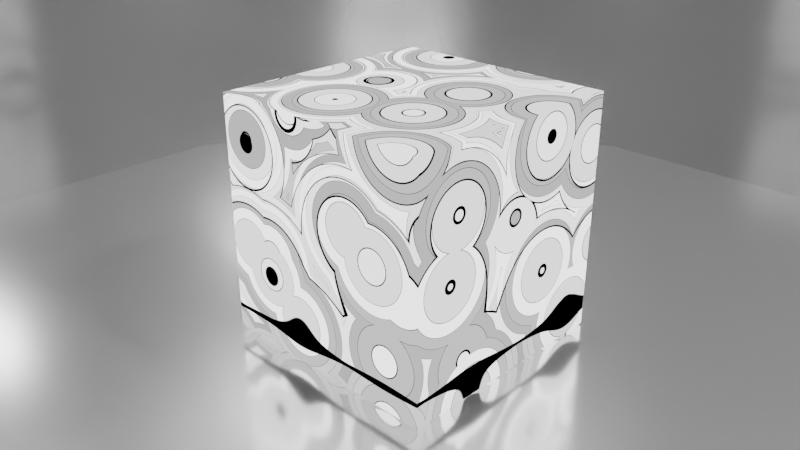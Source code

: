# Source: cubo_cerchi.blend  (saved by Blender 2.90.8; exported with 4.5.12 LTS)
import bpy
from mathutils import Matrix  # noqa: F401  (used for matrix-valued properties, if any)

bpy.ops.wm.read_factory_settings(use_empty=True)
scene = bpy.context.scene
scene.name = 'Scene'

# ---- collections
col_collection = bpy.data.collections.new('Collection'); scene.collection.children.link(col_collection)

# ---- materials (node trees are filled in below, after node groups)
mat_material = bpy.data.materials.new('Material')
mat_material.alpha_threshold = 0.0
mat_material.use_transparent_shadow = False
mat_material.line_color = (0.0, 0.0, 0.0, 1.0)
mat_material_001 = bpy.data.materials.new('Material.001')
mat_material_001.use_transparent_shadow = False

# ---- material node trees
mat_material.use_nodes = True; mat_material.node_tree.nodes.clear()
mat_material_001.use_nodes = True; mat_material_001.node_tree.nodes.clear()
_N = mat_material_001.node_tree.nodes; _L = mat_material_001.node_tree.links
n0 = _N.new('ShaderNodeOutputMaterial'); n0.name = 'Material Output'; n0.location = (317, 291)
n1 = _N.new('ShaderNodeBsdfPrincipled'); n1.name = 'Principled BSDF'; n1.location = (27, 291)
n1.distribution = 'GGX'
n1.subsurface_method = 'BURLEY'
n1.inputs[1].default_value = 0.2068
n1.inputs[2].default_value = 0.15
n1.inputs[3].default_value = 1.45
n1.inputs[18].default_value = 0.8068
n1.inputs[27].default_value = (0.0, 0.0, 0.0, 1.0)
n1.inputs[28].default_value = 1.0
_L.new(n1.outputs[0], n0.inputs[0])
n0.is_active_output = True

# ---- world
world_world = bpy.data.worlds.new('World'); scene.world = world_world
world_world.use_nodes = True; world_world.node_tree.nodes.clear()
_N = world_world.node_tree.nodes; _L = world_world.node_tree.links
n0 = _N.new('ShaderNodeOutputWorld'); n0.name = 'World Output'; n0.location = (300, 300)
n1 = _N.new('ShaderNodeBackground'); n1.name = 'Background'; n1.location = (10, 300)
n1.inputs[0].default_value = (0.05088, 0.05088, 0.05088, 1.0)
_L.new(n1.outputs[0], n0.inputs[0])
n0.is_active_output = True
world_world.color = (0.05088, 0.05088, 0.05088)
world_world.use_sun_shadow = False
world_world.sun_shadow_jitter_overblur = 0.0

# ---- cameras
cam_camera = bpy.data.cameras.new('Camera')
cam_camera.clip_end = 100.0
cam_camera.lens = 40.0
cam_camera.ortho_scale = 7.314

# ---- lights
light_light = bpy.data.lights.new('Light', 'POINT')
light_light.transmission_factor = 0.0
light_light.energy = 1000.0
light_light.shadow_soft_size = 0.1
light_light.shadow_maximum_resolution = 0.006
light_light.use_absolute_resolution = True

# ---- meshes
me_cube = bpy.data.meshes.new('Cube')
me_cube.from_pydata([(1.0, 1.0, 1.0), (1.0, 1.0, -1.0), (1.0, -1.0, 1.0), (1.0, -1.0, -1.0), (-1.0, 1.0, 1.0), (-1.0, 1.0, -1.0), (-1.0, -1.0, 1.0), (-1.0, -1.0, -1.0)], [], [(0, 4, 6, 2), (3, 2, 6, 7), (7, 6, 4, 5), (5, 1, 3, 7), (1, 0, 2, 3), (5, 4, 0, 1)])
_uv = me_cube.uv_layers.new(name='UVMap')
_uv.uv.foreach_set('vector', [1.0, 1.0, 0.0, 1.0, 0.0, 0.0, 1.0, 0.0, 1.0, 0.0, 1.0, 1.0, 0.0, 1.0, 0.0, 0.0, 0.0, 0.0, 0.0, 1.0, 1.0, 1.0, 1.0, 0.0, 0.0, 1.0, 1.0, 1.0, 1.0, 0.0, 0.0, 0.0, 1.0, 0.0, 1.0, 1.0, 0.0, 1.0, 0.0, 0.0, 0.0, 0.0, 0.0, 1.0, 1.0, 1.0, 1.0, 0.0])
me_cube.materials.append(mat_material)
me_cube.use_remesh_preserve_volume = False
me_cube.use_remesh_preserve_attributes = False
me_cube.use_mirror_vertex_groups = False
me_cube.update()
me_cube_001 = bpy.data.meshes.new('Cube.001')
me_cube_001.from_pydata([(-5.0, -5.0, -5.0), (-5.0, -5.0, 5.0), (-5.0, 5.0, -5.0), (-5.0, 5.0, 5.0), (5.0, -5.0, -5.0), (5.0, -5.0, 5.0), (5.0, 5.0, -5.0), (5.0, 5.0, 5.0)], [], [(0, 1, 3, 2), (2, 3, 7, 6), (6, 7, 5, 4), (4, 5, 1, 0), (2, 6, 4, 0), (7, 3, 1, 5)])
_uv = me_cube_001.uv_layers.new(name='UVMap')
_uv.uv.foreach_set('vector', [0.375, 0.0, 0.625, 0.0, 0.625, 0.25, 0.375, 0.25, 0.375, 0.25, 0.625, 0.25, 0.625, 0.5, 0.375, 0.5, 0.375, 0.5, 0.625, 0.5, 0.625, 0.75, 0.375, 0.75, 0.375, 0.75, 0.625, 0.75, 0.625, 1.0, 0.375, 1.0, 0.125, 0.5, 0.375, 0.5, 0.375, 0.75, 0.125, 0.75, 0.625, 0.5, 0.875, 0.5, 0.875, 0.75, 0.625, 0.75])
me_cube_001.materials.append(mat_material_001)
me_cube_001.use_remesh_preserve_volume = False
me_cube_001.use_remesh_preserve_attributes = False
me_cube_001.use_mirror_vertex_groups = False
me_cube_001.update()

# ---- objects
ob_cube = bpy.data.objects.new('Cube', me_cube)
ob_light = bpy.data.objects.new('Light', light_light)
ob_camera = bpy.data.objects.new('Camera', cam_camera)
ob_cube_001 = bpy.data.objects.new('Cube.001', me_cube_001)
_N = mat_material.node_tree.nodes; _L = mat_material.node_tree.links
n0 = _N.new('ShaderNodeMapping'); n0.name = 'Mapping'; n0.location = (-928, 157)
n0.vector_type = 'TEXTURE'
n0.inputs[1].default_value = (5.1, 0.0, -0.8)
n0.inputs[2].default_value = (1.571, 0.0, 0.0)
n1 = _N.new('ShaderNodeTexBrick'); n1.name = 'Brick Texture'; n1.location = (-382, 220)
n1.inputs[5].default_value = 0.01
n2 = _N.new('ShaderNodeEmission'); n2.name = 'Emission'; n2.location = (-17, 260)
n2.inputs[1].default_value = 2.5
n3 = _N.new('ShaderNodeOutputMaterial'); n3.name = 'Material Output'; n3.location = (419, 300)
n4 = _N.new('ShaderNodeTexCoord'); n4.name = 'Texture Coordinate'; n4.location = (-1334, 99)
n4.object = ob_cube
n5 = _N.new('ShaderNodeMath'); n5.name = 'Math'; n5.location = (-666, -133)
n5.operation = 'MULTIPLY'
n5.inputs[2].default_value = 0.0
n6 = _N.new('ShaderNodeTexVoronoi'); n6.name = 'Voronoi Texture'; n6.location = (-958, -213)
n6.inputs[1].default_value = 2.716
n6.inputs[2].default_value = 2.716
_L.new(n0.outputs[0], n1.inputs[0])
_L.new(n1.outputs[0], n2.inputs[0])
_L.new(n2.outputs[0], n3.inputs[0])
_L.new(n4.outputs[3], n0.inputs[0])
_L.new(n5.outputs[0], n1.inputs[4])
_L.new(n6.outputs[0], n5.inputs[0])
_L.new(n6.outputs[0], n5.inputs[1])
n3.is_active_output = True

# ---- transforms, parenting, visibility, modifiers, constraints
ob_cube.location = (0.0, 0.0, 0.0)
ob_cube.lock_rotations_4d = False
ob_cube.empty_display_type = 'ARROWS'
ob_cube.lineart.crease_threshold = 0.0
ob_light.location = (4.076, 1.005, 5.904)
ob_light.rotation_euler = (0.6503, 0.05522, 1.866)
ob_light.lock_rotations_4d = False
ob_light.empty_display_type = 'ARROWS'
ob_light.color = (0.0, 0.0, 0.0, 0.0)
ob_light.lineart.crease_threshold = 0.0
ob_camera.location = (4.411, -4.644, 2.874)
ob_camera.rotation_euler = (1.137, -3.649e-07, 0.7756)
ob_camera.lock_rotations_4d = False
ob_camera.empty_display_type = 'ARROWS'
ob_camera.color = (0.0, 0.0, 0.0, 0.0)
ob_camera.display_type = 'WIRE'
ob_camera.lineart.crease_threshold = 0.0
ob_cube_001.location = (0.0, 0.0, 3.983)
ob_cube_001.lineart.crease_threshold = 0.0

# ---- collection membership
col_collection.objects.link(ob_cube)
col_collection.objects.link(ob_light)
col_collection.objects.link(ob_camera)
col_collection.objects.link(ob_cube_001)

# ---- scene / render settings (as saved in the file)
scene.camera = ob_camera
scene.frame_start = 1; scene.frame_end = 200; scene.frame_set(81)
scene.render.engine = 'BLENDER_EEVEE_NEXT'
scene.render.image_settings.file_format = 'FFMPEG'
scene.render.image_settings.color_mode = 'RGB'
scene.render.resolution_x = 1280
scene.render.resolution_y = 720
scene.render.use_border = True
scene.render.use_crop_to_border = True
scene.cycles.samples = 128
scene.cycles.sampling_pattern = 'TABULATED_SOBOL'
scene.cycles.use_adaptive_sampling = False
scene.cycles.use_light_tree = False
scene.cycles.max_bounces = 8
scene.view_settings.view_transform = 'Filmic'
bpy.context.view_layer.update()
